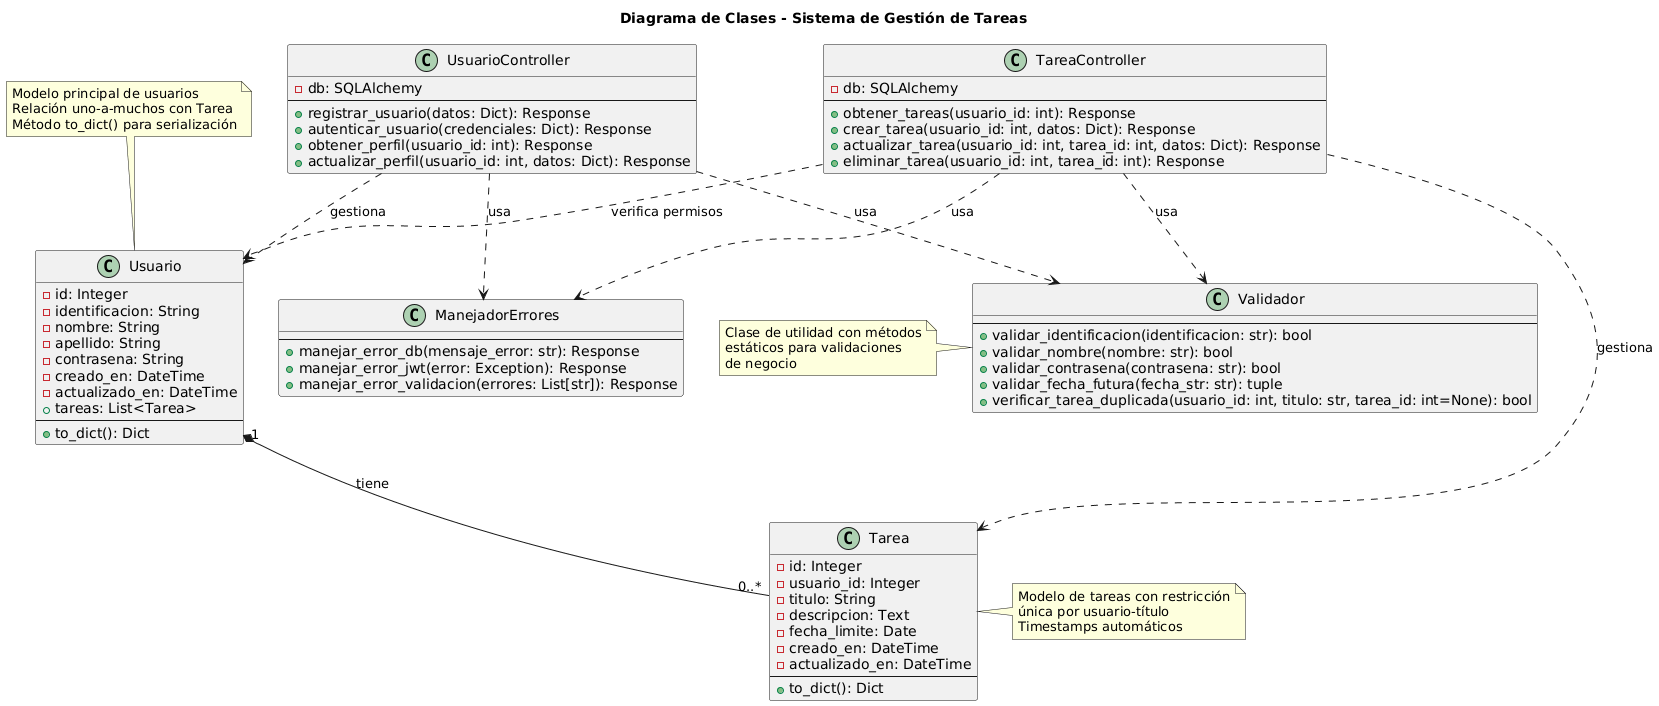

The diagram above was rendered by PlantUML. Its source (embedded in the PNG):
@startuml
title Diagrama de Clases - Sistema de Gestión de Tareas

class Usuario {
  - id: Integer
  - identificacion: String
  - nombre: String
  - apellido: String
  - contrasena: String
  - creado_en: DateTime
  - actualizado_en: DateTime
  + tareas: List<Tarea>
  --
  + to_dict(): Dict
}

class Tarea {
  - id: Integer
  - usuario_id: Integer
  - titulo: String
  - descripcion: Text
  - fecha_limite: Date
  - creado_en: DateTime
  - actualizado_en: DateTime
  --
  + to_dict(): Dict
}

class UsuarioController {
  - db: SQLAlchemy
  --
  + registrar_usuario(datos: Dict): Response
  + autenticar_usuario(credenciales: Dict): Response
  + obtener_perfil(usuario_id: int): Response
  + actualizar_perfil(usuario_id: int, datos: Dict): Response
}

class TareaController {
  - db: SQLAlchemy
  --
  + obtener_tareas(usuario_id: int): Response
  + crear_tarea(usuario_id: int, datos: Dict): Response
  + actualizar_tarea(usuario_id: int, tarea_id: int, datos: Dict): Response
  + eliminar_tarea(usuario_id: int, tarea_id: int): Response
}

class Validador {
  --
  + validar_identificacion(identificacion: str): bool
  + validar_nombre(nombre: str): bool
  + validar_contrasena(contrasena: str): bool
  + validar_fecha_futura(fecha_str: str): tuple
  + verificar_tarea_duplicada(usuario_id: int, titulo: str, tarea_id: int=None): bool
}

class ManejadorErrores {
  --
  + manejar_error_db(mensaje_error: str): Response
  + manejar_error_jwt(error: Exception): Response
  + manejar_error_validacion(errores: List[str]): Response
}

' Relaciones
Usuario "1" *-- "0..*" Tarea : tiene
UsuarioController ..> Usuario : gestiona
TareaController ..> Tarea : gestiona
TareaController ..> Usuario : verifica permisos
UsuarioController ..> Validador : usa
TareaController ..> Validador : usa
UsuarioController ..> ManejadorErrores : usa
TareaController ..> ManejadorErrores : usa

note top of Usuario
  Modelo principal de usuarios
  Relación uno-a-muchos con Tarea
  Método to_dict() para serialización
end note

note right of Tarea
  Modelo de tareas con restricción
  única por usuario-título
  Timestamps automáticos
end note

note left of Validador
  Clase de utilidad con métodos
  estáticos para validaciones
  de negocio
end note
@enduml